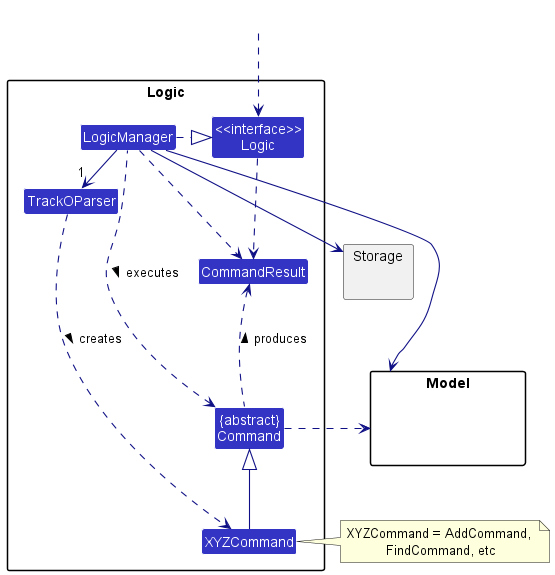

The diagram above was rendered by PlantUML. Its source (embedded in the PNG):
@startuml
!include style.puml
skinparam arrowThickness 1.1
skinparam arrowColor LOGIC_COLOR_T4
skinparam classBackgroundColor LOGIC_COLOR

package Logic {

Class TrackOParser
Class XYZCommand
Class CommandResult
Class "{abstract}\nCommand" as Command


Class "<<interface>>\nLogic" as Logic
Class LogicManager
}

package Model{
Class HiddenModel #FFFFFF
}

package Storage{
}

Class HiddenOutside #FFFFFF
HiddenOutside ..> Logic

LogicManager .right.|> Logic
LogicManager -right->"1" TrackOParser
TrackOParser ..> XYZCommand : creates >

XYZCommand -up-|> Command
LogicManager .left.> Command : executes >

LogicManager --> Model
LogicManager --> Storage
Storage --[hidden] Model
Command .[hidden]up.> Storage
Command .right.> Model
note right of XYZCommand: XYZCommand = AddCommand, \nFindCommand, etc

Logic ..> CommandResult
LogicManager .down.> CommandResult
Command .up.> CommandResult : produces >
@enduml